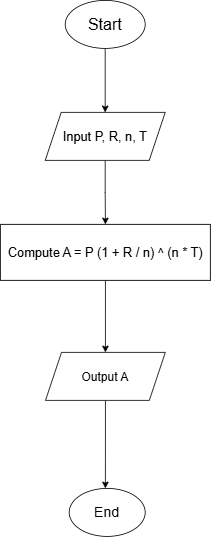

The diagram above was exported from draw.io. Its source (the exported page's mxGraphModel, read from the mxfile embedded in the PNG):
<mxGraphModel dx="1434" dy="818" grid="1" gridSize="10" guides="1" tooltips="1" connect="1" arrows="1" fold="1" page="1" pageScale="1" pageWidth="827" pageHeight="1169" math="0" shadow="0">
  <root>
    <mxCell id="WIyWlLk6GJQsqaUBKTNV-0" />
    <mxCell id="WIyWlLk6GJQsqaUBKTNV-1" parent="WIyWlLk6GJQsqaUBKTNV-0" />
    <mxCell id="rTwQnBrgNdKGerkBBnOt-2" value="" style="edgeStyle=orthogonalEdgeStyle;rounded=0;orthogonalLoop=1;jettySize=auto;html=1;" edge="1" parent="WIyWlLk6GJQsqaUBKTNV-1" source="rTwQnBrgNdKGerkBBnOt-0" target="rTwQnBrgNdKGerkBBnOt-1">
      <mxGeometry relative="1" as="geometry" />
    </mxCell>
    <mxCell id="rTwQnBrgNdKGerkBBnOt-0" value="&lt;font style=&quot;font-size: 20px;&quot;&gt;Start&lt;/font&gt;" style="ellipse;whiteSpace=wrap;html=1;" vertex="1" parent="WIyWlLk6GJQsqaUBKTNV-1">
      <mxGeometry x="340" y="70" width="100" height="60" as="geometry" />
    </mxCell>
    <mxCell id="rTwQnBrgNdKGerkBBnOt-4" value="" style="edgeStyle=orthogonalEdgeStyle;rounded=0;orthogonalLoop=1;jettySize=auto;html=1;" edge="1" parent="WIyWlLk6GJQsqaUBKTNV-1" source="rTwQnBrgNdKGerkBBnOt-1" target="rTwQnBrgNdKGerkBBnOt-3">
      <mxGeometry relative="1" as="geometry" />
    </mxCell>
    <mxCell id="rTwQnBrgNdKGerkBBnOt-1" value="&lt;font style=&quot;font-size: 16px;&quot;&gt;Input P, R, n, T&lt;/font&gt;" style="shape=parallelogram;perimeter=parallelogramPerimeter;whiteSpace=wrap;html=1;fixedSize=1;" vertex="1" parent="WIyWlLk6GJQsqaUBKTNV-1">
      <mxGeometry x="315" y="210" width="150" height="60" as="geometry" />
    </mxCell>
    <mxCell id="rTwQnBrgNdKGerkBBnOt-6" value="" style="edgeStyle=orthogonalEdgeStyle;rounded=0;orthogonalLoop=1;jettySize=auto;html=1;" edge="1" parent="WIyWlLk6GJQsqaUBKTNV-1" source="rTwQnBrgNdKGerkBBnOt-3" target="rTwQnBrgNdKGerkBBnOt-5">
      <mxGeometry relative="1" as="geometry" />
    </mxCell>
    <mxCell id="rTwQnBrgNdKGerkBBnOt-3" value="&lt;font style=&quot;font-size: 16px;&quot;&gt;Compute A = P (1 + R / n) ^ (n * T)&lt;/font&gt;" style="whiteSpace=wrap;html=1;" vertex="1" parent="WIyWlLk6GJQsqaUBKTNV-1">
      <mxGeometry x="259" y="350" width="262.5" height="70" as="geometry" />
    </mxCell>
    <mxCell id="rTwQnBrgNdKGerkBBnOt-8" value="" style="edgeStyle=orthogonalEdgeStyle;rounded=0;orthogonalLoop=1;jettySize=auto;html=1;" edge="1" parent="WIyWlLk6GJQsqaUBKTNV-1" source="rTwQnBrgNdKGerkBBnOt-5">
      <mxGeometry relative="1" as="geometry">
        <mxPoint x="390.2550000000001" y="680" as="targetPoint" />
      </mxGeometry>
    </mxCell>
    <mxCell id="rTwQnBrgNdKGerkBBnOt-5" value="&lt;font style=&quot;font-size: 15px;&quot;&gt;Output A&lt;/font&gt;" style="shape=parallelogram;perimeter=parallelogramPerimeter;whiteSpace=wrap;html=1;fixedSize=1;" vertex="1" parent="WIyWlLk6GJQsqaUBKTNV-1">
      <mxGeometry x="315.38" y="510" width="149.75" height="60" as="geometry" />
    </mxCell>
    <mxCell id="rTwQnBrgNdKGerkBBnOt-9" value="&lt;font style=&quot;font-size: 18px;&quot;&gt;End&lt;/font&gt;" style="ellipse;whiteSpace=wrap;html=1;" vertex="1" parent="WIyWlLk6GJQsqaUBKTNV-1">
      <mxGeometry x="345" y="680" width="95" height="60" as="geometry" />
    </mxCell>
  </root>
</mxGraphModel>